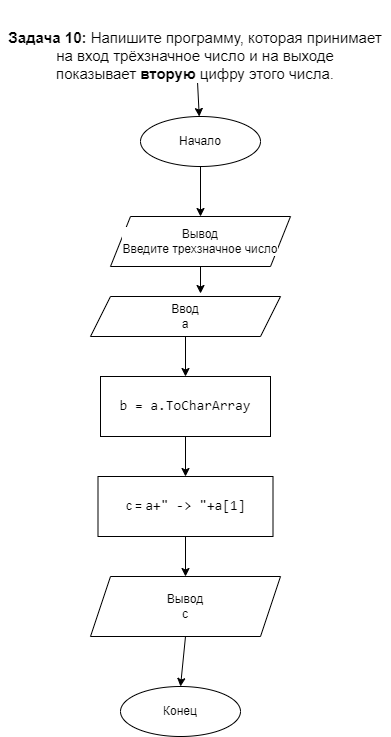

The diagram above was exported from draw.io. Its source (the exported page's mxGraphModel, read from the mxfile embedded in the PNG):
<mxGraphModel dx="820" dy="4934" grid="1" gridSize="10" guides="1" tooltips="1" connect="1" arrows="1" fold="1" page="1" pageScale="1" pageWidth="827" pageHeight="1169" math="0" shadow="0">
  <root>
    <mxCell id="0" />
    <mxCell id="1" parent="0" />
    <mxCell id="20" value="" style="edgeStyle=none;html=1;fontColor=#000000;labelBackgroundColor=#FFFFFF;" edge="1" parent="1" source="2" target="5">
      <mxGeometry relative="1" as="geometry" />
    </mxCell>
    <mxCell id="2" value="&lt;br&gt;&lt;br&gt;&lt;font&gt;&lt;strong style=&quot;box-sizing: border-box ; font-weight: 700 ; font-family: &amp;quot;roboto&amp;quot; , &amp;quot;san francisco&amp;quot; , &amp;quot;helvetica neue&amp;quot; , &amp;quot;helvetica&amp;quot; , &amp;quot;arial&amp;quot; ; font-size: 15px ; font-style: normal ; letter-spacing: normal ; text-indent: 0px ; text-transform: none ; word-spacing: 0px&quot;&gt;Задача 10:&lt;/strong&gt;&lt;span style=&quot;font-family: &amp;quot;roboto&amp;quot; , &amp;quot;san francisco&amp;quot; , &amp;quot;helvetica neue&amp;quot; , &amp;quot;helvetica&amp;quot; , &amp;quot;arial&amp;quot; ; font-size: 15px ; font-style: normal ; font-weight: 400 ; letter-spacing: normal ; text-indent: 0px ; text-transform: none ; word-spacing: 0px ; display: inline ; float: none&quot;&gt;&lt;span&gt;&amp;nbsp;&lt;/span&gt;Напишите программу, которая принимает на вход трёхзначное число и на выходе показывает&amp;nbsp;&lt;/span&gt;&lt;strong style=&quot;box-sizing: border-box ; font-weight: 700 ; font-family: &amp;quot;roboto&amp;quot; , &amp;quot;san francisco&amp;quot; , &amp;quot;helvetica neue&amp;quot; , &amp;quot;helvetica&amp;quot; , &amp;quot;arial&amp;quot; ; font-size: 15px ; font-style: normal ; letter-spacing: normal ; text-indent: 0px ; text-transform: none ; word-spacing: 0px&quot;&gt;вторую&lt;/strong&gt;&lt;span style=&quot;font-family: &amp;quot;roboto&amp;quot; , &amp;quot;san francisco&amp;quot; , &amp;quot;helvetica neue&amp;quot; , &amp;quot;helvetica&amp;quot; , &amp;quot;arial&amp;quot; ; font-size: 15px ; font-style: normal ; font-weight: 400 ; letter-spacing: normal ; text-indent: 0px ; text-transform: none ; word-spacing: 0px ; display: inline ; float: none&quot;&gt;&amp;nbsp;цифру этого числа.&lt;/span&gt;&lt;/font&gt;" style="text;html=1;strokeColor=none;fillColor=none;align=center;verticalAlign=middle;whiteSpace=wrap;rounded=0;fontColor=#000000;labelBackgroundColor=#FFFFFF;" parent="1" vertex="1">
      <mxGeometry x="160" y="-4040" width="390" height="30" as="geometry" />
    </mxCell>
    <mxCell id="14" style="edgeStyle=none;html=1;exitX=0.5;exitY=1;exitDx=0;exitDy=0;entryX=0.5;entryY=0;entryDx=0;entryDy=0;fontColor=#000000;labelBackgroundColor=#FFFFFF;" parent="1" source="5" target="6" edge="1">
      <mxGeometry relative="1" as="geometry" />
    </mxCell>
    <mxCell id="5" value="&lt;font&gt;Начало&lt;/font&gt;" style="ellipse;whiteSpace=wrap;html=1;fontColor=#000000;labelBackgroundColor=#FFFFFF;" parent="1" vertex="1">
      <mxGeometry x="300" y="-3950" width="120" height="50" as="geometry" />
    </mxCell>
    <mxCell id="15" style="edgeStyle=none;html=1;exitX=0.5;exitY=1;exitDx=0;exitDy=0;entryX=0.579;entryY=-0.075;entryDx=0;entryDy=0;entryPerimeter=0;fontColor=#000000;labelBackgroundColor=#FFFFFF;" parent="1" source="6" target="8" edge="1">
      <mxGeometry relative="1" as="geometry" />
    </mxCell>
    <mxCell id="6" value="&lt;font&gt;Вывод&lt;br&gt;Введите трехзначное число&lt;/font&gt;" style="shape=parallelogram;perimeter=parallelogramPerimeter;whiteSpace=wrap;html=1;fixedSize=1;fontColor=#000000;labelBackgroundColor=#FFFFFF;" parent="1" vertex="1">
      <mxGeometry x="270" y="-3850" width="180" height="50" as="geometry" />
    </mxCell>
    <mxCell id="16" style="edgeStyle=none;html=1;exitX=0.5;exitY=1;exitDx=0;exitDy=0;entryX=0.5;entryY=0;entryDx=0;entryDy=0;fontColor=#000000;labelBackgroundColor=#FFFFFF;" parent="1" source="8" target="9" edge="1">
      <mxGeometry relative="1" as="geometry" />
    </mxCell>
    <mxCell id="8" value="Ввод&lt;br&gt;a" style="shape=parallelogram;perimeter=parallelogramPerimeter;whiteSpace=wrap;html=1;fixedSize=1;labelBackgroundColor=#FFFFFF;fontColor=#000000;" parent="1" vertex="1">
      <mxGeometry x="250" y="-3770" width="190" height="40" as="geometry" />
    </mxCell>
    <mxCell id="17" style="edgeStyle=none;html=1;exitX=0.5;exitY=1;exitDx=0;exitDy=0;entryX=0.5;entryY=0;entryDx=0;entryDy=0;fontColor=#000000;labelBackgroundColor=#FFFFFF;" parent="1" source="9" target="11" edge="1">
      <mxGeometry relative="1" as="geometry" />
    </mxCell>
    <mxCell id="9" value="&lt;span style=&quot;font-family: &amp;quot;consolas&amp;quot; , &amp;quot;courier new&amp;quot; , monospace ; font-size: 14px&quot;&gt;b = a.ToCharArray&lt;/span&gt;" style="rounded=0;whiteSpace=wrap;html=1;labelBackgroundColor=#FFFFFF;fontColor=#000000;" parent="1" vertex="1">
      <mxGeometry x="260" y="-3690" width="170" height="60" as="geometry" />
    </mxCell>
    <mxCell id="19" style="edgeStyle=none;html=1;exitX=0.5;exitY=1;exitDx=0;exitDy=0;entryX=0.5;entryY=0;entryDx=0;entryDy=0;fontColor=#000000;labelBackgroundColor=#FFFFFF;" parent="1" source="10" target="13" edge="1">
      <mxGeometry relative="1" as="geometry" />
    </mxCell>
    <mxCell id="10" value="Вывод&lt;br&gt;c" style="shape=parallelogram;perimeter=parallelogramPerimeter;whiteSpace=wrap;html=1;fixedSize=1;labelBackgroundColor=#FFFFFF;fontColor=#000000;" parent="1" vertex="1">
      <mxGeometry x="250" y="-3490" width="190" height="60" as="geometry" />
    </mxCell>
    <mxCell id="18" style="edgeStyle=none;html=1;exitX=0.5;exitY=1;exitDx=0;exitDy=0;entryX=0.5;entryY=0;entryDx=0;entryDy=0;fontColor=#000000;labelBackgroundColor=#FFFFFF;" parent="1" source="11" target="10" edge="1">
      <mxGeometry relative="1" as="geometry" />
    </mxCell>
    <mxCell id="11" value="c =&amp;nbsp;&lt;span style=&quot;font-family: &amp;quot;consolas&amp;quot; , &amp;quot;courier new&amp;quot; , monospace ; font-size: 14px&quot;&gt;a&lt;/span&gt;&lt;span style=&quot;font-family: &amp;quot;consolas&amp;quot; , &amp;quot;courier new&amp;quot; , monospace ; font-size: 14px&quot;&gt;+&lt;/span&gt;&lt;span style=&quot;font-family: &amp;quot;consolas&amp;quot; , &amp;quot;courier new&amp;quot; , monospace ; font-size: 14px&quot;&gt;&quot; -&amp;gt; &quot;&lt;/span&gt;&lt;span style=&quot;font-family: &amp;quot;consolas&amp;quot; , &amp;quot;courier new&amp;quot; , monospace ; font-size: 14px&quot;&gt;+&lt;/span&gt;&lt;span style=&quot;font-family: &amp;quot;consolas&amp;quot; , &amp;quot;courier new&amp;quot; , monospace ; font-size: 14px&quot;&gt;a&lt;/span&gt;&lt;span style=&quot;font-family: &amp;quot;consolas&amp;quot; , &amp;quot;courier new&amp;quot; , monospace ; font-size: 14px&quot;&gt;[&lt;/span&gt;&lt;span style=&quot;font-family: &amp;quot;consolas&amp;quot; , &amp;quot;courier new&amp;quot; , monospace ; font-size: 14px&quot;&gt;1&lt;/span&gt;&lt;span style=&quot;font-family: &amp;quot;consolas&amp;quot; , &amp;quot;courier new&amp;quot; , monospace ; font-size: 14px&quot;&gt;]&lt;/span&gt;" style="rounded=0;whiteSpace=wrap;html=1;labelBackgroundColor=#FFFFFF;fontColor=#000000;" parent="1" vertex="1">
      <mxGeometry x="257.5" y="-3590" width="175" height="60" as="geometry" />
    </mxCell>
    <mxCell id="13" value="Конец" style="ellipse;whiteSpace=wrap;html=1;labelBackgroundColor=#FFFFFF;fontColor=#000000;" parent="1" vertex="1">
      <mxGeometry x="280" y="-3380" width="120" height="50" as="geometry" />
    </mxCell>
  </root>
</mxGraphModel>